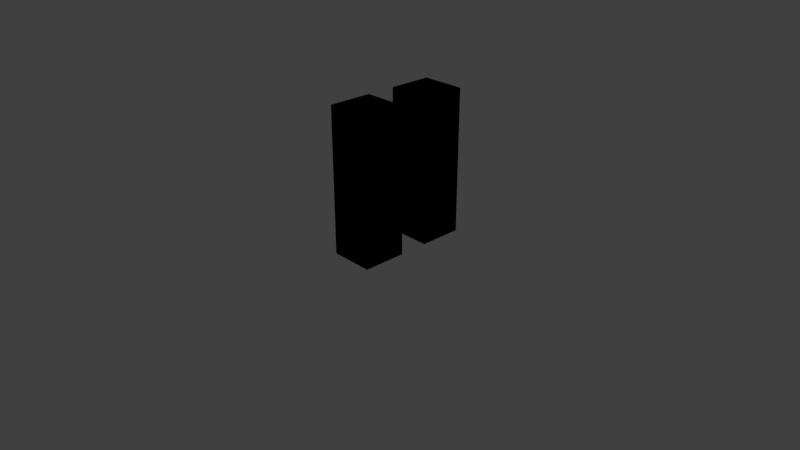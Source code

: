 # Source: Pause.blend  (saved by Blender 2.79.0; exported with 4.5.12 LTS)
import bpy
from mathutils import Matrix  # noqa: F401  (used for matrix-valued properties, if any)

bpy.ops.wm.read_factory_settings(use_empty=True)
scene = bpy.context.scene
scene.name = 'Scene'

# ---- collections
col_collection_1 = bpy.data.collections.new('Collection 1'); scene.collection.children.link(col_collection_1)

# ---- materials (node trees are filled in below, after node groups)
mat_pureblack_001 = bpy.data.materials.new('pureBlack.001')
mat_pureblack_001.alpha_threshold = 0.0
mat_pureblack_001.use_transparent_shadow = False
mat_pureblack_001.diffuse_color = (0.0, 0.0, 0.0, 1.0)
mat_pureblack_001.roughness = 0.5
mat_pureblack = bpy.data.materials.new('pureBlack')
mat_pureblack.alpha_threshold = 0.0
mat_pureblack.use_transparent_shadow = False
mat_pureblack.diffuse_color = (0.0, 0.0, 0.0, 1.0)
mat_pureblack.roughness = 0.5

# ---- material node trees

# ---- world
world_world = bpy.data.worlds.new('World'); scene.world = world_world
world_world.color = (0.05088, 0.05088, 0.05088)
world_world.use_sun_shadow = False
world_world.sun_shadow_jitter_overblur = 0.0
world_world.cycles.sampling_method = 'MANUAL'

# ---- cameras
cam_camera = bpy.data.cameras.new('Camera')
cam_camera.clip_end = 100.0
cam_camera.lens = 35.0
cam_camera.sensor_width = 32.0
cam_camera.sensor_height = 18.0
cam_camera.ortho_scale = 7.314
cam_camera.dof.focus_distance = 0.0
cam_camera.dof.aperture_fstop = 128.0

# ---- lights
light_lamp = bpy.data.lights.new('Lamp', 'POINT')
light_lamp.transmission_factor = 0.0
light_lamp.cutoff_distance = 30.0
light_lamp.energy = 100.0
light_lamp.shadow_buffer_clip_start = 1.001
light_lamp.shadow_soft_size = 0.1
light_lamp.shadow_maximum_resolution = 0.006
light_lamp.use_absolute_resolution = True

# ---- meshes
me_cube_002 = bpy.data.meshes.new('Cube.002')
me_cube_002.from_pydata([(-1.0, -1.0, -1.0), (-1.0, -1.0, 1.0), (-1.0, 1.0, -1.0), (-1.0, 1.0, 1.0), (1.0, -1.0, -1.0), (1.0, -1.0, 1.0), (1.0, 1.0, -1.0), (1.0, 1.0, 1.0)], [], [(0, 1, 3, 2), (2, 3, 7, 6), (6, 7, 5, 4), (4, 5, 1, 0), (2, 6, 4, 0), (7, 3, 1, 5)])
me_cube_002.materials.append(mat_pureblack_001)
me_cube_002.use_remesh_preserve_volume = False
me_cube_002.use_remesh_preserve_attributes = False
me_cube_002.use_mirror_vertex_groups = False
me_cube_002.update()
me_cube_001 = bpy.data.meshes.new('Cube.001')
me_cube_001.from_pydata([(-1.0, -1.0, -1.0), (-1.0, -1.0, 1.0), (-1.0, 1.0, -1.0), (-1.0, 1.0, 1.0), (1.0, -1.0, -1.0), (1.0, -1.0, 1.0), (1.0, 1.0, -1.0), (1.0, 1.0, 1.0)], [], [(0, 1, 3, 2), (2, 3, 7, 6), (6, 7, 5, 4), (4, 5, 1, 0), (2, 6, 4, 0), (7, 3, 1, 5)])
me_cube_001.materials.append(mat_pureblack)
me_cube_001.use_remesh_preserve_volume = False
me_cube_001.use_remesh_preserve_attributes = False
me_cube_001.use_mirror_vertex_groups = False
me_cube_001.update()

# ---- objects
ob_cube_001 = bpy.data.objects.new('Cube.001', me_cube_002)
ob_cube = bpy.data.objects.new('Cube', me_cube_001)
ob_lamp = bpy.data.objects.new('Lamp', light_lamp)
ob_camera = bpy.data.objects.new('Camera', cam_camera)

# ---- transforms, parenting, visibility, modifiers, constraints
ob_cube_001.location = (0.0, 0.0, 1.0)
ob_cube_001.scale = (0.3, 0.3, 1.0)
ob_cube_001.lineart.crease_threshold = 0.0
ob_cube.location = (0.0, 1.0, 1.0)
ob_cube.scale = (0.3, 0.3, 1.0)
ob_cube.lineart.crease_threshold = 0.0
ob_lamp.location = (4.076, 1.005, 5.904)
ob_lamp.rotation_euler = (0.6503, 0.05522, 1.866)
ob_lamp.lock_rotations_4d = False
ob_lamp.empty_display_type = 'ARROWS'
ob_lamp.color = (0.0, 0.0, 0.0, 0.0)
ob_lamp.lineart.crease_threshold = 0.0
ob_camera.location = (7.481, -6.508, 5.344)
ob_camera.rotation_euler = (1.109, 0.0, 0.8149)
ob_camera.lock_rotations_4d = False
ob_camera.empty_display_type = 'ARROWS'
ob_camera.color = (0.0, 0.0, 0.0, 0.0)
ob_camera.display_type = 'WIRE'
ob_camera.lineart.crease_threshold = 0.0

# ---- collection membership
col_collection_1.objects.link(ob_cube_001)
col_collection_1.objects.link(ob_cube)
col_collection_1.objects.link(ob_lamp)
col_collection_1.objects.link(ob_camera)

# ---- scene / render settings (as saved in the file)
scene.camera = ob_camera
scene.frame_start = 1; scene.frame_end = 250; scene.frame_set(1)
scene.render.engine = 'BLENDER_EEVEE_NEXT'
scene.render.resolution_percentage = 50
scene.render.dither_intensity = 0.0
scene.cycles.use_denoising = False
scene.cycles.samples = 128
scene.cycles.sampling_pattern = 'TABULATED_SOBOL'
scene.cycles.use_adaptive_sampling = False
scene.cycles.use_light_tree = False
scene.cycles.blur_glossy = 0.0
scene.cycles.sample_clamp_indirect = 0.0
scene.view_settings.view_transform = 'Standard'
bpy.context.view_layer.update()
